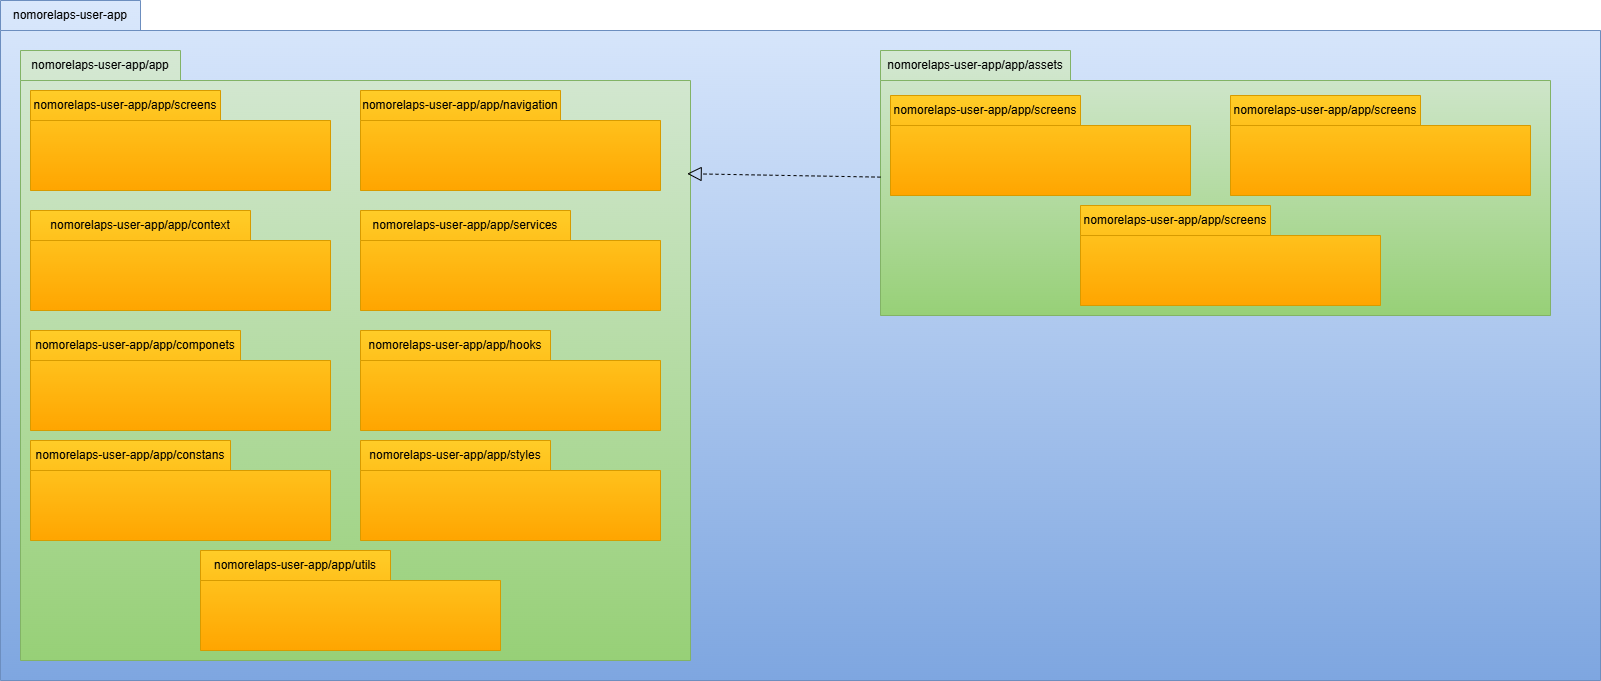

The diagram above was exported from draw.io. Its source (the exported page's mxGraphModel, read from the mxfile embedded in the PNG):
<mxGraphModel dx="702" dy="611" grid="1" gridSize="10" guides="1" tooltips="1" connect="1" arrows="1" fold="1" page="1" pageScale="1" pageWidth="827" pageHeight="1169" background="#ffffff" math="0" shadow="0">
  <root>
    <mxCell id="0" />
    <mxCell id="1" parent="0" />
    <mxCell id="7NsVBV7XkYZIXyAKOxw--1" value="" style="shape=folder;fontStyle=1;spacingTop=10;tabWidth=140;tabHeight=30;tabPosition=left;html=1;whiteSpace=wrap;fillColor=#dae8fc;gradientColor=#7ea6e0;strokeColor=#6c8ebf;" parent="1" vertex="1">
      <mxGeometry x="70" y="50" width="1600" height="680" as="geometry" />
    </mxCell>
    <mxCell id="7NsVBV7XkYZIXyAKOxw--2" value="nomorelaps-user-app" style="text;html=1;whiteSpace=wrap;strokeColor=none;fillColor=none;align=center;verticalAlign=middle;rounded=0;" parent="1" vertex="1">
      <mxGeometry x="70" y="50" width="140" height="30" as="geometry" />
    </mxCell>
    <mxCell id="7NsVBV7XkYZIXyAKOxw--4" value="" style="shape=folder;fontStyle=1;spacingTop=10;tabWidth=160;tabHeight=30;tabPosition=left;html=1;whiteSpace=wrap;fillColor=#d5e8d4;gradientColor=#97d077;strokeColor=#82b366;" parent="1" vertex="1">
      <mxGeometry x="90" y="100" width="670" height="610" as="geometry" />
    </mxCell>
    <mxCell id="7NsVBV7XkYZIXyAKOxw--5" value="nomorelaps-user-app/app" style="text;html=1;whiteSpace=wrap;strokeColor=none;fillColor=none;align=center;verticalAlign=middle;rounded=0;" parent="1" vertex="1">
      <mxGeometry x="90" y="100" width="160" height="30" as="geometry" />
    </mxCell>
    <mxCell id="7NsVBV7XkYZIXyAKOxw--6" value="" style="shape=folder;fontStyle=1;spacingTop=10;tabWidth=190;tabHeight=30;tabPosition=left;html=1;whiteSpace=wrap;fillColor=#ffcd28;gradientColor=#ffa500;strokeColor=#d79b00;" parent="1" vertex="1">
      <mxGeometry x="100" y="140" width="300" height="100" as="geometry" />
    </mxCell>
    <mxCell id="7NsVBV7XkYZIXyAKOxw--7" value="nomorelaps-user-app/app/screens" style="text;html=1;whiteSpace=wrap;strokeColor=none;fillColor=none;align=center;verticalAlign=middle;rounded=0;" parent="1" vertex="1">
      <mxGeometry x="100" y="140" width="190" height="30" as="geometry" />
    </mxCell>
    <mxCell id="7NsVBV7XkYZIXyAKOxw--8" value="" style="shape=folder;fontStyle=1;spacingTop=10;tabWidth=200;tabHeight=30;tabPosition=left;html=1;whiteSpace=wrap;fillColor=#ffcd28;gradientColor=#ffa500;strokeColor=#d79b00;" parent="1" vertex="1">
      <mxGeometry x="430" y="140" width="300" height="100" as="geometry" />
    </mxCell>
    <mxCell id="7NsVBV7XkYZIXyAKOxw--9" value="nomorelaps-user-app/app/navigation" style="text;html=1;whiteSpace=wrap;strokeColor=none;fillColor=none;align=center;verticalAlign=middle;rounded=0;" parent="1" vertex="1">
      <mxGeometry x="430" y="140" width="200" height="30" as="geometry" />
    </mxCell>
    <mxCell id="7NsVBV7XkYZIXyAKOxw--10" value="" style="shape=folder;fontStyle=1;spacingTop=10;tabWidth=220;tabHeight=30;tabPosition=left;html=1;whiteSpace=wrap;fillColor=#ffcd28;gradientColor=#ffa500;strokeColor=#d79b00;" parent="1" vertex="1">
      <mxGeometry x="100" y="260" width="300" height="100" as="geometry" />
    </mxCell>
    <mxCell id="7NsVBV7XkYZIXyAKOxw--11" value="nomorelaps-user-app/app/context" style="text;html=1;whiteSpace=wrap;strokeColor=none;fillColor=none;align=center;verticalAlign=middle;rounded=0;" parent="1" vertex="1">
      <mxGeometry x="100" y="260" width="220" height="30" as="geometry" />
    </mxCell>
    <mxCell id="7NsVBV7XkYZIXyAKOxw--12" value="" style="shape=folder;fontStyle=1;spacingTop=10;tabWidth=210;tabHeight=30;tabPosition=left;html=1;whiteSpace=wrap;fillColor=#ffcd28;gradientColor=#ffa500;strokeColor=#d79b00;" parent="1" vertex="1">
      <mxGeometry x="430" y="260" width="300" height="100" as="geometry" />
    </mxCell>
    <mxCell id="7NsVBV7XkYZIXyAKOxw--13" value="nomorelaps-user-app/app/services" style="text;html=1;whiteSpace=wrap;strokeColor=none;fillColor=none;align=center;verticalAlign=middle;rounded=0;" parent="1" vertex="1">
      <mxGeometry x="440" y="260" width="190" height="30" as="geometry" />
    </mxCell>
    <mxCell id="7NsVBV7XkYZIXyAKOxw--14" value="" style="shape=folder;fontStyle=1;spacingTop=10;tabWidth=210;tabHeight=30;tabPosition=left;html=1;whiteSpace=wrap;fillColor=#ffcd28;gradientColor=#ffa500;strokeColor=#d79b00;" parent="1" vertex="1">
      <mxGeometry x="100" y="380" width="300" height="100" as="geometry" />
    </mxCell>
    <mxCell id="7NsVBV7XkYZIXyAKOxw--15" value="nomorelaps-user-app/app/componets" style="text;html=1;whiteSpace=wrap;strokeColor=none;fillColor=none;align=center;verticalAlign=middle;rounded=0;" parent="1" vertex="1">
      <mxGeometry x="100" y="380" width="210" height="30" as="geometry" />
    </mxCell>
    <mxCell id="7NsVBV7XkYZIXyAKOxw--18" value="" style="shape=folder;fontStyle=1;spacingTop=10;tabWidth=190;tabHeight=30;tabPosition=left;html=1;whiteSpace=wrap;fillColor=#ffcd28;gradientColor=#ffa500;strokeColor=#d79b00;" parent="1" vertex="1">
      <mxGeometry x="430" y="380" width="300" height="100" as="geometry" />
    </mxCell>
    <mxCell id="7NsVBV7XkYZIXyAKOxw--19" value="nomorelaps-user-app/app/hooks" style="text;html=1;whiteSpace=wrap;strokeColor=none;fillColor=none;align=center;verticalAlign=middle;rounded=0;" parent="1" vertex="1">
      <mxGeometry x="430" y="380" width="190" height="30" as="geometry" />
    </mxCell>
    <mxCell id="7NsVBV7XkYZIXyAKOxw--21" value="" style="shape=folder;fontStyle=1;spacingTop=10;tabWidth=200;tabHeight=30;tabPosition=left;html=1;whiteSpace=wrap;fillColor=#ffcd28;gradientColor=#ffa500;strokeColor=#d79b00;" parent="1" vertex="1">
      <mxGeometry x="100" y="490" width="300" height="100" as="geometry" />
    </mxCell>
    <mxCell id="7NsVBV7XkYZIXyAKOxw--22" value="nomorelaps-user-app/app/constans" style="text;html=1;whiteSpace=wrap;strokeColor=none;fillColor=none;align=center;verticalAlign=middle;rounded=0;" parent="1" vertex="1">
      <mxGeometry x="100" y="490" width="200" height="30" as="geometry" />
    </mxCell>
    <mxCell id="7NsVBV7XkYZIXyAKOxw--23" value="" style="shape=folder;fontStyle=1;spacingTop=10;tabWidth=190;tabHeight=30;tabPosition=left;html=1;whiteSpace=wrap;fillColor=#ffcd28;gradientColor=#ffa500;strokeColor=#d79b00;" parent="1" vertex="1">
      <mxGeometry x="430" y="490" width="300" height="100" as="geometry" />
    </mxCell>
    <mxCell id="7NsVBV7XkYZIXyAKOxw--24" value="nomorelaps-user-app/app/styles" style="text;html=1;whiteSpace=wrap;strokeColor=none;fillColor=none;align=center;verticalAlign=middle;rounded=0;" parent="1" vertex="1">
      <mxGeometry x="430" y="490" width="190" height="30" as="geometry" />
    </mxCell>
    <mxCell id="7NsVBV7XkYZIXyAKOxw--25" value="" style="shape=folder;fontStyle=1;spacingTop=10;tabWidth=190;tabHeight=30;tabPosition=left;html=1;whiteSpace=wrap;fillColor=#ffcd28;gradientColor=#ffa500;strokeColor=#d79b00;" parent="1" vertex="1">
      <mxGeometry x="270" y="600" width="300" height="100" as="geometry" />
    </mxCell>
    <mxCell id="7NsVBV7XkYZIXyAKOxw--26" value="nomorelaps-user-app/app/utils" style="text;html=1;whiteSpace=wrap;strokeColor=none;fillColor=none;align=center;verticalAlign=middle;rounded=0;" parent="1" vertex="1">
      <mxGeometry x="270" y="600" width="190" height="30" as="geometry" />
    </mxCell>
    <mxCell id="7NsVBV7XkYZIXyAKOxw--27" value="" style="shape=folder;fontStyle=1;spacingTop=10;tabWidth=190;tabHeight=30;tabPosition=left;html=1;whiteSpace=wrap;fillColor=#d5e8d4;gradientColor=#97d077;strokeColor=#82b366;" parent="1" vertex="1">
      <mxGeometry x="950" y="100" width="670" height="265" as="geometry" />
    </mxCell>
    <mxCell id="7NsVBV7XkYZIXyAKOxw--28" value="nomorelaps-user-app/app/assets" style="text;html=1;whiteSpace=wrap;strokeColor=none;fillColor=none;align=center;verticalAlign=middle;rounded=0;" parent="1" vertex="1">
      <mxGeometry x="950" y="100" width="190" height="30" as="geometry" />
    </mxCell>
    <mxCell id="7NsVBV7XkYZIXyAKOxw--29" value="" style="shape=folder;fontStyle=1;spacingTop=10;tabWidth=190;tabHeight=30;tabPosition=left;html=1;whiteSpace=wrap;fillColor=#ffcd28;gradientColor=#ffa500;strokeColor=#d79b00;" parent="1" vertex="1">
      <mxGeometry x="960" y="145" width="300" height="100" as="geometry" />
    </mxCell>
    <mxCell id="7NsVBV7XkYZIXyAKOxw--30" value="nomorelaps-user-app/app/screens" style="text;html=1;whiteSpace=wrap;strokeColor=none;fillColor=none;align=center;verticalAlign=middle;rounded=0;" parent="1" vertex="1">
      <mxGeometry x="960" y="145" width="190" height="30" as="geometry" />
    </mxCell>
    <mxCell id="7NsVBV7XkYZIXyAKOxw--31" value="" style="shape=folder;fontStyle=1;spacingTop=10;tabWidth=190;tabHeight=30;tabPosition=left;html=1;whiteSpace=wrap;fillColor=#ffcd28;gradientColor=#ffa500;strokeColor=#d79b00;" parent="1" vertex="1">
      <mxGeometry x="1300" y="145" width="300" height="100" as="geometry" />
    </mxCell>
    <mxCell id="7NsVBV7XkYZIXyAKOxw--32" value="nomorelaps-user-app/app/screens" style="text;html=1;whiteSpace=wrap;strokeColor=none;fillColor=none;align=center;verticalAlign=middle;rounded=0;" parent="1" vertex="1">
      <mxGeometry x="1300" y="145" width="190" height="30" as="geometry" />
    </mxCell>
    <mxCell id="7NsVBV7XkYZIXyAKOxw--33" value="" style="shape=folder;fontStyle=1;spacingTop=10;tabWidth=190;tabHeight=30;tabPosition=left;html=1;whiteSpace=wrap;fillColor=#ffcd28;gradientColor=#ffa500;strokeColor=#d79b00;" parent="1" vertex="1">
      <mxGeometry x="1150" y="255" width="300" height="100" as="geometry" />
    </mxCell>
    <mxCell id="7NsVBV7XkYZIXyAKOxw--34" value="nomorelaps-user-app/app/screens" style="text;html=1;whiteSpace=wrap;strokeColor=none;fillColor=none;align=center;verticalAlign=middle;rounded=0;" parent="1" vertex="1">
      <mxGeometry x="1150" y="255" width="190" height="30" as="geometry" />
    </mxCell>
    <mxCell id="7NsVBV7XkYZIXyAKOxw--35" value="" style="endArrow=block;dashed=1;endFill=0;endSize=12;html=1;rounded=0;entryX=0.995;entryY=0.202;entryDx=0;entryDy=0;entryPerimeter=0;" parent="1" source="7NsVBV7XkYZIXyAKOxw--27" target="7NsVBV7XkYZIXyAKOxw--4" edge="1">
      <mxGeometry width="160" relative="1" as="geometry">
        <mxPoint x="830" y="320" as="sourcePoint" />
        <mxPoint x="990" y="320" as="targetPoint" />
      </mxGeometry>
    </mxCell>
  </root>
</mxGraphModel>